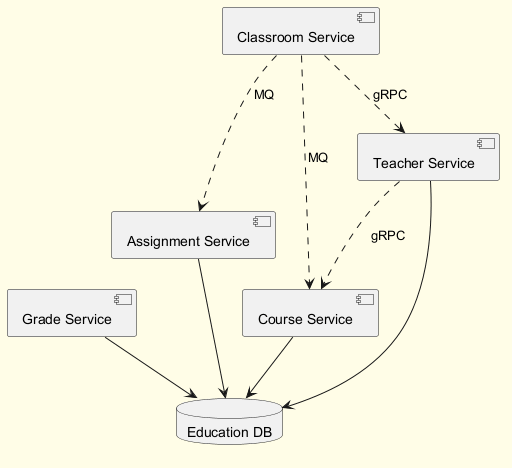

The diagram above was rendered by PlantUML. Its source (embedded in the PNG):
@startuml
skinparam backgroundColor #FFFDE7
skinparam classBackgroundColor #FFF9C4
skinparam classBorderColor #F57F17
component "Grade Service" as C_GradeService
component "Assignment Service" as C_AssignmentService
component "Classroom Service" as C_ClassroomService
component "Teacher Service" as C_TeacherService
component "Course Service" as C_CourseService
database "Education DB" as DB_education
C_GradeService --> DB_education
C_AssignmentService --> DB_education
C_TeacherService --> DB_education
C_CourseService --> DB_education
C_ClassroomService ..> C_CourseService : MQ
C_ClassroomService ..> C_TeacherService : gRPC
C_TeacherService ..> C_CourseService : gRPC
C_ClassroomService ..> C_AssignmentService : MQ
@enduml